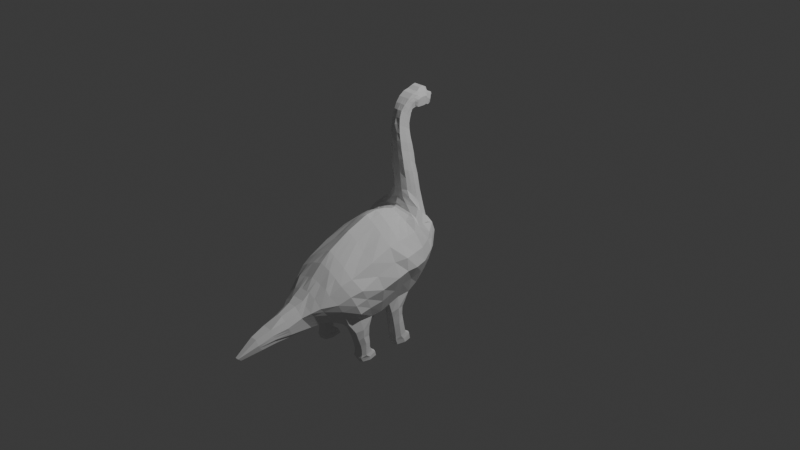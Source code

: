 # Source: VersaoDoisDinossauro.blend  (saved by Blender 4.0.36; exported with 4.5.12 LTS)
import bpy
from mathutils import Matrix  # noqa: F401  (used for matrix-valued properties, if any)

bpy.ops.wm.read_factory_settings(use_empty=True)
scene = bpy.context.scene
scene.name = 'Scene'

# ---- collections
col_collection = bpy.data.collections.new('Collection'); scene.collection.children.link(col_collection)

# ---- world
world_world = bpy.data.worlds.new('World'); scene.world = world_world
world_world.use_nodes = True; world_world.node_tree.nodes.clear()
_N = world_world.node_tree.nodes; _L = world_world.node_tree.links
n0 = _N.new('ShaderNodeOutputWorld'); n0.name = 'World Output'; n0.location = (300, 300)
n1 = _N.new('ShaderNodeBackground'); n1.name = 'Background'; n1.location = (10, 300)
n1.inputs[0].default_value = (0.05088, 0.05088, 0.05088, 1.0)
_L.new(n1.outputs[0], n0.inputs[0])
n0.is_active_output = True
world_world.color = (0.05088, 0.05088, 0.05088)
world_world.use_sun_shadow = False
world_world.sun_shadow_jitter_overblur = 0.0

# ---- cameras
cam_camera = bpy.data.cameras.new('Camera')
cam_camera.clip_end = 100.0
cam_camera.ortho_scale = 7.314

# ---- lights
light_light = bpy.data.lights.new('Light', 'POINT')
light_light.transmission_factor = 0.0
light_light.use_soft_falloff = False
light_light.energy = 1000.0
light_light.shadow_soft_size = 0.1
light_light.shadow_maximum_resolution = 0.006
light_light.use_absolute_resolution = True

# ---- meshes
me_plane = bpy.data.meshes.new('Plane')
me_plane.from_pydata([(0.03377, -0.9185, 0.0), (0.7114, -0.6889, 0.0), (-0.1927, -0.441, 0.0), (0.702, -0.4569, 0.0), (-0.09872, -0.6787, 0.0), (0.7059, -0.5673, 0.0), (0.2377, -1.143, 0.0), (0.7046, -0.974, 0.0), (0.6837, -0.8442, 0.0), (0.1267, -1.031, 0.0), (0.3414, -1.245, 0.0), (0.6821, -1.112, 0.0), (0.4022, -1.326, 0.0), (0.655, -1.192, 0.0), (0.4416, -1.403, 0.0), (0.6763, -1.294, 0.0), (0.4963, -1.553, 0.0), (0.7149, -1.501, 0.0), (0.571, -1.707, 0.0), (0.7248, -1.665, 0.0), (0.6203, -1.868, 0.0), (0.7467, -1.826, 0.0), (0.7511, -2.072, 0.0), (0.7805, -2.038, 0.0), (-0.1884, -0.1999, 0.0), (0.6453, -0.1949, 0.0), (0.6862, -0.3392, 0.0), (-0.2062, -0.3201, 0.0), (-0.1543, -0.105, 0.0), (0.576, -0.04653, 0.0), (-0.1578, -0.0609, 0.0), (0.4257, 0.1421, 0.0), (-0.1762, -0.04077, 0.0), (0.2701, 0.2166, 0.0), (-0.2009, -0.04104, 0.0), (0.1204, 0.2639, 0.0), (-0.2724, -0.02053, 0.0), (-0.01089, 0.2598, 0.0), (-0.3462, -0.02053, 0.0), (-0.134, 0.2541, 0.0), (-0.4743, -0.03037, 0.0), (-0.3, 0.238, 0.0), (-0.5793, -0.03478, 0.0), (-0.4756, 0.2029, 0.0), (-0.6793, -0.04627, 0.0), (-0.5985, 0.1722, 0.0), (-0.7843, -0.05721, 0.0), (-0.7036, 0.1489, 0.0), (-0.8773, -0.06542, 0.0), (-0.8103, 0.1182, 0.0), (-0.9594, -0.06062, 0.0), (-0.8923, 0.1045, 0.0), (-1.043, -0.06062, 0.0), (-0.9648, 0.09839, 0.0), (-1.108, -0.04186, 0.0), (-1.03, 0.1005, 0.0), (-1.18, -0.02134, 0.0), (-1.078, 0.1069, 0.0), (-1.235, 0.01628, 0.0), (-1.126, 0.1083, 0.0), (-1.284, 0.06643, 0.0), (-1.159, 0.1254, 0.0), (-1.321, 0.1211, 0.0), (-1.169, 0.1658, 0.0), (-1.334, 0.1759, 0.0), (-1.156, 0.1909, 0.0), (-1.362, 0.2215, 0.0), (-1.156, 0.2285, 0.0), (-1.371, 0.2607, 0.0), (-1.156, 0.2661, 0.0), (-1.352, 0.2986, 0.0), (-1.161, 0.3057, 0.0), (-1.285, 0.3224, 0.0), (-1.161, 0.3294, 0.0), (-1.282, 0.3703, 0.0), (-1.163, 0.3519, 0.0), (0.7659, -2.055, 0.0), (-1.213, 0.3574, 0.0), (-1.25, 0.4205, 0.0), (-1.222, 0.4088, 0.0), (-1.166, 0.3972, 0.0), (-1.193, 0.405, 0.0), (0.09883, -0.9185, 0.1231), (0.7114, -0.6889, 0.1231), (-0.1212, -0.441, 0.1231), (0.6708, -0.4569, 0.1231), (-0.01912, -0.6787, 0.1231), (0.7059, -0.5673, 0.1231), (0.2787, -1.143, 0.1169), (0.7046, -0.974, 0.1178), (0.6837, -0.8442, 0.1231), (0.1677, -1.031, 0.1231), (0.3414, -1.245, 0.06838), (0.6821, -1.112, 0.06838), (0.4022, -1.326, 0.07115), (0.655, -1.192, 0.07115), (0.4416, -1.403, 0.04688), (0.6763, -1.294, 0.04688), (0.4963, -1.553, 0.02702), (0.7149, -1.501, 0.02702), (0.571, -1.707, 0.03346), (0.7248, -1.665, 0.03346), (0.6203, -1.868, 0.008951), (0.7467, -1.826, 0.02357), (0.7511, -2.072, 0.00433), (0.7807, -2.038, 0.00433), (-0.1354, -0.1999, 0.1231), (0.6249, -0.1949, 0.1231), (0.6588, -0.3392, 0.115), (-0.154, -0.3201, 0.1231), (-0.1134, -0.105, 0.1231), (0.576, -0.04653, 0.1231), (-0.1154, -0.03898, 0.1806), (0.4257, 0.09088, 0.1806), (-0.1325, -0.01731, 0.1806), (0.2701, 0.1759, 0.1806), (-0.1827, 0.04364, 0.2233), (0.1135, 0.2232, 0.1927), (-0.2724, 0.01795, 0.1315), (-0.04601, 0.2191, 0.1525), (-0.3462, 0.01795, 0.09854), (-0.134, 0.2126, 0.1286), (-0.4743, 0.00756, 0.08912), (-0.3, 0.1991, 0.0915), (-0.5793, -0.01532, 0.0891), (-0.4756, 0.1788, 0.07572), (-0.6793, -0.02681, 0.08466), (-0.5985, 0.1452, 0.07622), (-0.7843, -0.03775, 0.07437), (-0.7036, 0.1302, 0.07437), (-0.8773, -0.04596, 0.06958), (-0.8103, 0.1094, 0.06958), (-0.9594, -0.05143, 0.06225), (-0.8923, 0.09338, 0.06225), (-1.043, -0.04538, 0.05415), (-0.9648, 0.08606, 0.05555), (-1.108, -0.03874, 0.05033), (-1.03, 0.08244, 0.05555), (-1.18, -0.01496, 0.05033), (-1.073, 0.09201, 0.05555), (-1.23, 0.01628, 0.05863), (-1.126, 0.1057, 0.05555), (-1.284, 0.06643, 0.06523), (-1.164, 0.1238, 0.05555), (-1.321, 0.1211, 0.06523), (-1.177, 0.1658, 0.05555), (-1.334, 0.1759, 0.06523), (-1.171, 0.1909, 0.06849), (-1.362, 0.2215, 0.05266), (-1.171, 0.2285, 0.06849), (-1.371, 0.2607, 0.05266), (-1.171, 0.2661, 0.06849), (-1.352, 0.2986, 0.05566), (-1.171, 0.3057, 0.05555), (-1.285, 0.3224, 0.06523), (-1.163, 0.3294, 0.05555), (-1.282, 0.3703, 0.06067), (-1.163, 0.3519, 0.05099), (0.7659, -2.055, 0.00433), (-0.09118, 0.1085, 0.222), (-0.1385, 0.1146, 0.1858), (-0.2369, 0.1005, 0.1528), (-0.3871, 0.09715, 0.1286), (-0.5275, 0.08452, 0.1061), (-0.6389, 0.06893, 0.09052), (-0.7439, 0.05183, 0.08024), (-0.8438, 0.0361, 0.07544), (-0.9259, 0.02653, 0.06812), (-1.004, 0.02242, 0.06141), (-1.069, 0.02721, 0.06003), (-1.129, 0.04146, 0.06003), (-1.176, 0.06939, 0.06336), (-1.213, 0.1042, 0.06523), (-1.241, 0.1435, 0.07169), (-1.252, 0.1834, 0.08255), (-1.266, 0.225, 0.08255), (-1.271, 0.2634, 0.08255), (-1.261, 0.3022, 0.07169), (-1.224, 0.3259, 0.06523), (-1.213, 0.3574, 0.06523), (-1.25, 0.3996, 0.03836), (-1.22, 0.3684, 0.03836), (-1.166, 0.3763, 0.03836), (-1.197, 0.3841, 0.03836), (0.2256, -0.9185, 0.3204), (0.7114, -0.6889, 0.3416), (0.03556, -0.441, 0.3416), (0.6708, -0.4569, 0.3416), (0.1259, -0.6787, 0.3416), (0.7059, -0.5673, 0.3416), (0.3521, -1.143, 0.251), (0.7046, -0.974, 0.3189), (0.6837, -0.8442, 0.3416), (0.2667, -1.031, 0.2889), (0.4538, -1.245, 0.2352), (0.655, -1.112, 0.2294), (0.4933, -1.326, 0.188), (0.655, -1.192, 0.188), (0.5327, -1.403, 0.1419), (0.6763, -1.294, 0.1419), (0.5874, -1.553, 0.1244), (0.6982, -1.501, 0.1099), (0.6243, -1.707, 0.08477), (0.7133, -1.665, 0.08477), (0.6736, -1.868, 0.0663), (0.7352, -1.826, 0.0663), (0.7511, -2.072, 0.01829), (0.7807, -2.038, 0.01829), (0.005956, -0.1999, 0.3416), (0.6249, -0.1949, 0.3416), (0.6325, -0.3392, 0.3416), (0.01949, -0.3201, 0.3416), (-0.01316, -0.1059, 0.3416), (0.5582, -0.08582, 0.3416), (-0.04852, -0.04474, 0.3416), (0.4321, 0.03533, 0.3416), (-0.07424, -0.003969, 0.3416), (0.2765, 0.1043, 0.3416), (-0.07554, 0.05698, 0.3587), (0.1268, 0.1493, 0.3481), (0.4387, -0.8166, 0.4208), (0.3212, -0.4444, 0.483), (0.3954, -0.6296, 0.4536), (0.52, -1.059, 0.3354), (0.4752, -0.9375, 0.4049), (0.5438, -1.178, 0.2478), (0.5741, -1.259, 0.188), (0.6045, -1.348, 0.1419), (0.6428, -1.527, 0.1244), (0.6688, -1.686, 0.09587), (0.7044, -1.847, 0.0663), (0.7659, -2.055, 0.01829), (0.281, -0.2156, 0.4913), (0.2887, -0.3297, 0.483), (0.2591, -0.09539, 0.4765), (0.1705, -0.001826, 0.4657), (0.07197, 0.04348, 0.4258), (-0.05445, 0.1133, 0.3576), (0.1268, 0.189, 0.2611), (-0.09558, 0.1194, 0.2789), (0.9997, -0.7141, 0.2266), (0.9926, -0.7797, 0.2115), (0.6763, -1.294, 0.09702), (0.2701, 0.1593, 0.2611), (0.4794, -1.403, 0.09702), (0.7114, -0.6889, 0.2036), (-0.105, -0.03898, 0.2611), (0.655, -1.192, 0.1075), (0.7807, -2.038, 0.01258), (-0.06284, -0.441, 0.2036), (0.4321, 0.05399, 0.2611), (0.44, -1.326, 0.1075), (0.7467, -1.826, 0.03753), (0.7511, -2.072, 0.01085), (0.7659, -2.055, 0.01258), (0.6203, -1.868, 0.03753), (0.7059, -0.5673, 0.2036), (0.6708, -0.4569, 0.2036), (-0.08062, -0.105, 0.2036), (0.6821, -1.112, 0.1489), (0.7142, -0.9971, 0.1983), (0.6249, -0.1949, 0.2036), (0.576, -0.06038, 0.2036), (0.2984, -1.143, 0.1974), (0.3792, -1.245, 0.1489), (0.7248, -1.665, 0.05704), (0.7149, -1.501, 0.07472), (0.05568, -0.6787, 0.2036), (0.5341, -1.553, 0.07472), (0.571, -1.707, 0.05704), (-0.07926, -0.1999, 0.2036), (-0.0957, -0.3201, 0.2036), (0.1441, -0.9185, 0.2036), (0.213, -1.031, 0.2036), (-0.1436, 0.05632, 0.279), (-0.1028, -0.01731, 0.2611), (0.2701, 0.1889, 0.09029), (0.4257, 0.119, 0.09029), (0.655, -1.192, 0.03558), (0.6763, -1.294, 0.02344), (-0.8923, 0.09893, 0.03113), (-0.8103, 0.1138, 0.03479), (-0.1366, -0.04994, 0.09029), (-0.1544, -0.02904, 0.09029), (-1.163, 0.2661, 0.03425), (-1.163, 0.2285, 0.03425), (-0.8773, -0.0616, 0.03479), (-0.9594, -0.06062, 0.03113), (0.4963, -1.553, 0.01351), (0.4416, -1.403, 0.02344), (-1.362, 0.2215, 0.03058), (-1.371, 0.2607, 0.03058), (0.1157, 0.2362, 0.09636), (0.7149, -1.501, 0.01351), (-0.9648, 0.09223, 0.02777), (-0.2067, -0.01147, 0.1117), (-1.166, 0.3057, 0.02777), (-1.043, -0.0502, 0.02707), (0.571, -1.707, 0.01673), (0.0663, -0.9185, 0.06155), (-0.05892, -0.6787, 0.06155), (-1.352, 0.2986, 0.02783), (-0.02845, 0.2385, 0.07624), (0.7248, -1.665, 0.01673), (-1.03, 0.09149, 0.02777), (-0.2724, -0.01406, 0.06574), (0.702, -0.4569, 0.06155), (0.7059, -0.5673, 0.06155), (-1.162, 0.3294, 0.02777), (-1.108, -0.0403, 0.02517), (0.6203, -1.868, 0.004475), (-1.285, 0.3224, 0.03262), (-1.25, 0.414, 0.01918), (-1.222, 0.4023, 0.01918), (-0.134, 0.222, 0.06428), (0.7467, -1.826, 0.01178), (-0.1569, -0.441, 0.06155), (-1.076, 0.09944, 0.02777), (-1.213, 0.3574, 0.03262), (-0.3462, -0.01406, 0.04927), (0.7807, -2.038, 0.002165), (0.7659, -2.055, 0.002165), (0.7114, -0.6889, 0.06155), (-1.163, 0.3519, 0.02549), (-1.18, -0.01815, 0.02517), (-1.282, 0.3703, 0.03034), (0.7511, -2.072, 0.002165), (-1.193, 0.3986, 0.01918), (-1.166, 0.3908, 0.01918), (-0.3, 0.2186, 0.04575), (-1.126, 0.107, 0.02777), (-0.4743, -0.02418, 0.04456), (0.6837, -0.8442, 0.06155), (-1.233, 0.01628, 0.02931), (0.6453, -0.1949, 0.06155), (0.6862, -0.3392, 0.06155), (0.2582, -1.143, 0.05845), (0.1472, -1.031, 0.06155), (-0.4756, 0.1908, 0.03786), (-0.1866, -0.3201, 0.06155), (0.7046, -0.974, 0.05931), (-1.162, 0.1246, 0.02777), (-0.5793, -0.03478, 0.04455), (-1.284, 0.06643, 0.03262), (-0.1619, -0.1999, 0.06155), (-0.5985, 0.1587, 0.03811), (-1.173, 0.1658, 0.02777), (-0.6793, -0.04627, 0.04233), (0.3414, -1.245, 0.03419), (-1.321, 0.1211, 0.03262), (0.576, -0.04653, 0.06155), (0.6821, -1.112, 0.03419), (-0.7036, 0.1396, 0.03719), (-0.1338, -0.105, 0.06155), (-1.163, 0.1909, 0.03425), (-0.7843, -0.05339, 0.03719), (0.4022, -1.326, 0.03558), (-1.334, 0.1759, 0.03262), (0.7733, -2.046, 0.0), (-1.18, 0.4011, 0.0), (0.7733, -2.046, 0.00433), (0.0009895, 0.1668, 0.2074), (-0.08905, 0.158, 0.1692), (-0.1823, 0.1498, 0.1407), (-0.3436, 0.1481, 0.11), (-0.5015, 0.1317, 0.0909), (-0.6187, 0.1071, 0.08337), (-0.7238, 0.09102, 0.0773), (-0.827, 0.07273, 0.07251), (-0.9091, 0.05995, 0.06519), (-0.9843, 0.05424, 0.05848), (-1.05, 0.05482, 0.05779), (-1.101, 0.06674, 0.05779), (-1.151, 0.08755, 0.05945), (-1.188, 0.114, 0.06039), (-1.209, 0.1546, 0.06362), (-1.212, 0.1871, 0.07552), (-1.218, 0.2267, 0.07552), (-1.221, 0.2648, 0.07552), (-1.216, 0.3039, 0.06362), (-1.193, 0.3277, 0.06039), (-1.188, 0.3546, 0.05811), (-1.181, 0.3802, 0.03836), (0.5592, -0.7656, 0.412), (0.6039, -1.016, 0.3268), (0.5795, -0.8908, 0.412), (0.5994, -1.145, 0.2386), (0.6146, -1.226, 0.188), (0.6404, -1.321, 0.1419), (0.6705, -1.514, 0.1244), (0.691, -1.675, 0.08477), (0.7198, -1.837, 0.0663), (0.7733, -2.046, 0.01829), (0.4929, -0.4461, 0.412), (0.544, -0.6051, 0.412), (0.4408, -0.2235, 0.412), (0.4606, -0.3345, 0.412), (0.4086, -0.0906, 0.412), (0.3013, 0.01675, 0.412), (0.1742, 0.07387, 0.412), (0.05005, 0.1578, 0.3496), (0.7733, -2.046, 0.01258), (0.02948, 0.1701, 0.27), (-1.18, 0.3947, 0.01918), (0.7733, -2.046, 0.002165), (0.7747, -0.8076, 0.1786), (0.7706, -0.7248, 0.1855), (0.7747, -0.9009, 0.1794), (0.7387, -0.3392, 0.1755), (0.759, -0.2687, 0.2222), (0.7728, -0.416, 0.2222), (1.114, -0.69, 0.2266), (1.124, -0.7797, 0.2184), (0.802, -0.7248, 0.2772), (0.7702, -0.4345, 0.2772), (0.7919, -0.416, 0.3333), (0.8061, -0.9009, 0.271), (0.8196, -0.9009, 0.3416), (0.7543, -0.2644, 0.2772), (0.8196, -0.8076, 0.3534), (0.8155, -0.7248, 0.3416), (0.7608, -0.3392, 0.3534), (0.7782, -0.2687, 0.3333), (1.007, -0.8318, 0.2212), (0.9414, -0.33, 0.219), (0.9536, -0.255, 0.2266), (0.9536, -0.3831, 0.2266), (1.195, -0.616, 0.2363), (1.197, -0.7328, 0.2184), (0.9885, -0.707, 0.2827), (0.9414, -0.3964, 0.2827), (0.9536, -0.3831, 0.3333), (0.9968, -0.843, 0.2766), (1.007, -0.8318, 0.3332), (0.9414, -0.2485, 0.2827), (0.9926, -0.7797, 0.3534), (0.9997, -0.7141, 0.3332), (0.9414, -0.33, 0.3534), (0.9536, -0.255, 0.3333), (1.117, -0.8215, 0.2266), (1.101, -0.3057, 0.2184), (1.092, -0.2264, 0.2266), (1.092, -0.3608, 0.2266), (1.12, -0.6791, 0.2827), (1.101, -0.3708, 0.2827), (1.092, -0.3608, 0.3333), (1.124, -0.843, 0.2766), (1.117, -0.8215, 0.3332), (1.101, -0.2155, 0.2827), (1.124, -0.7797, 0.3534), (1.114, -0.69, 0.3332), (1.101, -0.3057, 0.3534), (1.092, -0.2264, 0.3333), (1.195, -0.8105, 0.2363), (1.197, -0.2502, 0.2184), (1.198, -0.1439, 0.2363), (1.198, -0.3424, 0.2363), (1.197, -0.2502, 0.2989), (1.197, -0.7328, 0.2927), (1.197, -0.6042, 0.2827), (1.197, -0.3602, 0.2827), (1.198, -0.3387, 0.3329), (1.197, -0.8291, 0.3076), (1.195, -0.8105, 0.3328), (1.197, -0.1309, 0.2827), (1.197, -0.7328, 0.3534), (1.195, -0.6343, 0.3328), (1.197, -0.2502, 0.3534), (1.198, -0.1622, 0.3329), (0.8951, -0.8076, 0.1988), (0.9153, -0.7229, 0.2244), (0.902, -0.7172, 0.2827), (0.9082, -0.8735, 0.2766), (0.9302, -0.8581, 0.3332), (0.9207, -0.8581, 0.219), (0.9249, -0.7229, 0.3332), (0.9061, -0.8076, 0.3534), (1.062, -0.8215, 0.2239), (1.057, -0.7141, 0.3332), (1.059, -0.7797, 0.3534), (1.061, -0.843, 0.2766), (1.062, -0.8215, 0.3332), (1.054, -0.707, 0.2827), (1.057, -0.7141, 0.2266), (1.059, -0.7797, 0.2183), (1.147, -0.645, 0.3332), (1.149, -0.8318, 0.2266), (1.149, -0.8318, 0.3332), (1.161, -0.843, 0.2766), (1.161, -0.7328, 0.2103), (1.147, -0.645, 0.2266), (1.156, -0.6208, 0.2827), (1.161, -0.7328, 0.3534), (1.136, -0.3597, 0.3333), (1.152, -0.3695, 0.2827), (1.144, -0.1396, 0.2827), (1.136, -0.1726, 0.2266), (1.152, -0.2687, 0.2165), (1.136, -0.3597, 0.2266), (1.136, -0.1726, 0.3333), (1.152, -0.2687, 0.3534), (1.021, -0.3836, 0.2827), (1.023, -0.372, 0.2266), (1.021, -0.3178, 0.2285), (1.023, -0.2407, 0.2266), (1.021, -0.232, 0.2827), (1.023, -0.2407, 0.3333), (1.021, -0.3178, 0.3534), (1.023, -0.372, 0.3333), (0.8558, -0.4155, 0.28), (0.8721, -0.3937, 0.3287), (0.8511, -0.3346, 0.3534), (0.8478, -0.2565, 0.28), (0.8658, -0.2677, 0.3287), (0.857, -0.2677, 0.229), (0.84, -0.3346, 0.2102), (0.8633, -0.3937, 0.229), (0.7584, -2.064, 0.0), (-1.236, 0.4147, 0.0), (-0.1373, 0.07584, 0.2227), (-0.2059, 0.06593, 0.1585), (-0.292, 0.05895, 0.1255), (-0.431, 0.05203, 0.1087), (-0.5536, 0.03424, 0.09753), (-0.6592, 0.02071, 0.08757), (-0.7643, 0.006717, 0.07728), (-0.8607, -0.005225, 0.07249), (-0.9428, -0.01273, 0.06516), (-1.023, -0.01172, 0.05775), (-1.089, -0.006003, 0.05514), (-1.155, 0.01305, 0.05514), (-1.203, 0.04264, 0.06098), (-1.249, 0.08516, 0.06523), (-1.281, 0.1322, 0.06844), (-1.294, 0.1796, 0.07383), (-1.314, 0.2232, 0.0675), (-1.321, 0.262, 0.0675), (-1.307, 0.3004, 0.06362), (-1.254, 0.3241, 0.06523), (-1.248, 0.3639, 0.06294), (0.7584, -2.064, 0.00433), (-1.235, 0.3841, 0.03836), (0.1774, -0.4427, 0.414), (0.2597, -0.6543, 0.3994), (0.1425, -0.2077, 0.4508), (0.1531, -0.3248, 0.4654), (0.122, -0.1007, 0.4435), (0.06018, -0.02343, 0.4381), (-0.001656, 0.01958, 0.4183), (-0.06507, 0.08494, 0.3581), (0.3314, -0.8679, 0.4152), (0.4354, -1.101, 0.324), (0.3702, -0.9845, 0.3775), (0.4985, -1.212, 0.2415), (0.5334, -1.292, 0.188), (0.5683, -1.376, 0.1419), (0.6149, -1.54, 0.1244), (0.6464, -1.696, 0.09028), (0.6888, -1.858, 0.0663), (0.7584, -2.064, 0.01829), (0.7584, -2.064, 0.01171), (-0.1197, 0.08765, 0.2789), (0.7584, -2.064, 0.002165), (-1.236, 0.4082, 0.01918)], [], [(244, 268, 200, 198), (271, 249, 186, 211), (273, 263, 190, 193), (561, 274, 218, 549), (402, 239, 237, 400), (191, 260, 416, 417), (90, 83, 406, 405), (275, 246, 214, 216), (242, 247, 197, 199), (250, 243, 217, 215), (251, 244, 198, 196), (248, 252, 205, 207), (255, 253, 206, 204), (245, 256, 189, 185), (246, 258, 212, 214), (247, 259, 195, 197), (401, 248, 207, 392), (361, 117, 119, 362), (362, 119, 121, 363), (363, 121, 123, 364), (364, 123, 125, 365), (365, 125, 127, 366), (366, 127, 129, 367), (367, 129, 131, 368), (368, 131, 133, 369), (369, 133, 135, 370), (370, 135, 137, 371), (371, 137, 139, 372), (372, 139, 141, 373), (373, 141, 143, 374), (374, 143, 145, 375), (375, 145, 147, 376), (376, 147, 149, 377), (377, 149, 151, 378), (378, 151, 153, 379), (379, 153, 155, 380), (380, 155, 157, 381), (538, 178, 179, 539), (537, 177, 178, 538), (536, 176, 177, 537), (535, 175, 176, 536), (534, 174, 175, 535), (533, 173, 174, 534), (532, 172, 173, 533), (531, 171, 172, 532), (530, 170, 171, 531), (529, 169, 170, 530), (528, 168, 169, 529), (527, 167, 168, 528), (526, 166, 167, 527), (525, 165, 166, 526), (524, 164, 165, 525), (523, 163, 164, 524), (522, 162, 163, 523), (521, 161, 162, 522), (520, 160, 161, 521), (519, 159, 160, 520), (249, 267, 188, 186), (262, 250, 215, 213), (264, 251, 196, 194), (252, 265, 203, 205), (560, 254, 231, 559), (269, 255, 204, 202), (256, 257, 187, 189), (258, 270, 208, 212), (259, 260, 191, 195), (261, 262, 213, 209), (263, 264, 194, 190), (265, 266, 201, 203), (267, 272, 184, 188), (268, 269, 202, 200), (270, 271, 211, 208), (272, 273, 193, 184), (274, 275, 216, 218), (539, 179, 181, 541), (381, 157, 182, 382), (277, 276, 115, 113), (279, 278, 95, 97), (281, 280, 133, 131), (283, 282, 112, 114), (285, 284, 151, 149), (287, 286, 130, 132), (289, 288, 98, 96), (291, 290, 148, 150), (276, 292, 117, 115), (293, 279, 97, 99), (280, 294, 135, 133), (295, 283, 114, 116), (284, 296, 153, 151), (297, 287, 132, 134), (288, 298, 100, 98), (300, 299, 82, 86), (301, 291, 150, 152), (292, 302, 119, 117), (303, 293, 99, 101), (294, 304, 137, 135), (305, 295, 116, 118), (307, 306, 85, 87), (296, 308, 155, 153), (309, 297, 134, 136), (298, 310, 102, 100), (311, 301, 152, 154), (563, 312, 180, 541), (302, 314, 121, 119), (315, 303, 101, 103), (316, 300, 86, 84), (304, 317, 139, 137), (318, 313, 181, 179), (319, 305, 118, 120), (404, 320, 105, 360), (322, 307, 87, 83), (308, 323, 157, 155), (324, 309, 136, 138), (312, 325, 156, 180), (310, 326, 104, 102), (325, 311, 154, 156), (403, 327, 183, 382), (314, 329, 123, 121), (320, 315, 103, 105), (317, 330, 141, 139), (323, 328, 182, 157), (331, 319, 120, 122), (332, 322, 83, 90), (333, 324, 138, 140), (327, 318, 179, 183), (335, 334, 107, 108), (337, 336, 88, 91), (329, 338, 125, 123), (339, 316, 84, 109), (340, 332, 90, 89), (330, 341, 143, 141), (342, 331, 122, 124), (306, 335, 108, 85), (299, 337, 91, 82), (343, 333, 140, 142), (344, 339, 109, 106), (338, 345, 127, 125), (341, 346, 145, 143), (347, 342, 124, 126), (336, 348, 92, 88), (349, 343, 142, 144), (334, 350, 111, 107), (351, 340, 89, 93), (345, 352, 129, 127), (353, 344, 106, 110), (346, 354, 147, 145), (355, 347, 126, 128), (348, 356, 94, 92), (357, 349, 144, 146), (350, 277, 113, 111), (278, 351, 93, 95), (562, 321, 158, 540), (352, 281, 131, 129), (282, 353, 110, 112), (354, 285, 149, 147), (286, 355, 128, 130), (356, 289, 96, 94), (290, 357, 146, 148), (394, 189, 187, 393), (383, 185, 189, 394), (552, 193, 190, 551), (550, 184, 193, 552), (551, 190, 194, 553), (553, 194, 196, 554), (554, 196, 198, 555), (555, 198, 200, 556), (556, 200, 202, 557), (557, 202, 204, 558), (558, 204, 206, 559), (396, 210, 209, 395), (393, 187, 210, 396), (395, 209, 213, 397), (397, 213, 215, 398), (398, 215, 217, 399), (399, 217, 219, 400), (548, 236, 237, 549), (547, 235, 236, 548), (546, 234, 235, 547), (544, 232, 234, 546), (542, 221, 233, 545), (545, 233, 232, 544), (391, 230, 231, 392), (390, 229, 230, 391), (389, 228, 229, 390), (388, 227, 228, 389), (387, 226, 227, 388), (386, 225, 226, 387), (384, 223, 225, 386), (383, 220, 224, 385), (385, 224, 223, 384), (550, 220, 222, 543), (543, 222, 221, 542), (243, 238, 219, 217), (261, 209, 422, 418), (85, 108, 408, 410), (266, 242, 199, 201), (99, 97, 242, 266), (209, 210, 421, 422), (260, 89, 407, 416), (115, 117, 238, 243), (116, 114, 275, 274), (82, 91, 273, 272), (106, 109, 271, 270), (98, 100, 269, 268), (86, 82, 272, 267), (101, 99, 266, 265), (88, 92, 264, 263), (107, 111, 262, 261), (93, 89, 260, 259), (110, 106, 270, 258), (87, 85, 257, 256), (100, 102, 255, 269), (540, 158, 254, 560), (103, 101, 265, 252), (92, 94, 251, 264), (111, 113, 250, 262), (84, 86, 267, 249), (360, 105, 248, 401), (95, 93, 259, 247), (112, 110, 258, 246), (83, 87, 256, 245), (102, 104, 253, 255), (105, 103, 252, 248), (94, 96, 244, 251), (113, 115, 243, 250), (97, 95, 247, 242), (114, 112, 246, 275), (245, 185, 420, 413), (108, 107, 409, 408), (361, 159, 239, 402), (519, 116, 274, 561), (91, 88, 263, 273), (109, 84, 249, 271), (96, 98, 268, 244), (66, 64, 357, 290), (12, 14, 289, 356), (48, 46, 355, 286), (65, 67, 285, 354), (30, 28, 353, 282), (47, 49, 281, 352), (517, 76, 321, 562), (13, 11, 351, 278), (29, 31, 277, 350), (64, 62, 349, 357), (10, 12, 356, 348), (46, 44, 347, 355), (63, 65, 354, 346), (28, 24, 344, 353), (45, 47, 352, 345), (11, 7, 340, 351), (25, 29, 350, 334), (62, 60, 343, 349), (6, 10, 348, 336), (44, 42, 342, 347), (61, 63, 346, 341), (43, 45, 345, 338), (24, 27, 339, 344), (60, 58, 333, 343), (0, 9, 337, 299), (3, 26, 335, 306), (42, 40, 331, 342), (59, 61, 341, 330), (7, 8, 332, 340), (27, 2, 316, 339), (41, 43, 338, 329), (9, 6, 336, 337), (26, 25, 334, 335), (81, 77, 318, 327), (58, 56, 324, 333), (8, 1, 322, 332), (40, 38, 319, 331), (75, 80, 328, 323), (57, 59, 330, 317), (23, 21, 315, 320), (39, 41, 329, 314), (359, 81, 327, 403), (74, 72, 311, 325), (20, 22, 326, 310), (78, 74, 325, 312), (56, 54, 309, 324), (73, 75, 323, 308), (1, 5, 307, 322), (358, 23, 320, 404), (38, 36, 305, 319), (77, 79, 313, 318), (55, 57, 317, 304), (2, 4, 300, 316), (21, 19, 303, 315), (37, 39, 314, 302), (518, 78, 312, 563), (72, 70, 301, 311), (18, 20, 310, 298), (54, 52, 297, 309), (71, 73, 308, 296), (5, 3, 306, 307), (36, 34, 295, 305), (53, 55, 304, 294), (19, 17, 293, 303), (35, 37, 302, 292), (70, 68, 291, 301), (4, 0, 299, 300), (16, 18, 298, 288), (52, 50, 287, 297), (69, 71, 296, 284), (34, 32, 283, 295), (51, 53, 294, 280), (17, 15, 279, 293), (33, 35, 292, 276), (68, 66, 290, 291), (14, 16, 288, 289), (50, 48, 286, 287), (67, 69, 284, 285), (32, 30, 282, 283), (49, 51, 280, 281), (15, 13, 278, 279), (31, 33, 276, 277), (76, 358, 404, 321), (80, 359, 403, 328), (117, 361, 402, 238), (158, 360, 401, 254), (192, 385, 384, 191), (185, 383, 385, 192), (191, 384, 386, 195), (195, 386, 387, 197), (197, 387, 388, 199), (199, 388, 389, 201), (201, 389, 390, 203), (203, 390, 391, 205), (205, 391, 392, 207), (236, 399, 400, 237), (235, 398, 399, 236), (234, 397, 398, 235), (232, 395, 397, 234), (221, 393, 396, 233), (233, 396, 395, 232), (220, 383, 394, 222), (222, 394, 393, 221), (328, 403, 382, 182), (321, 404, 360, 158), (179, 381, 382, 183), (178, 380, 381, 179), (177, 379, 380, 178), (176, 378, 379, 177), (175, 377, 378, 176), (174, 376, 377, 175), (173, 375, 376, 174), (172, 374, 375, 173), (171, 373, 374, 172), (170, 372, 373, 171), (169, 371, 372, 170), (168, 370, 371, 169), (167, 369, 370, 168), (166, 368, 369, 167), (165, 367, 368, 166), (164, 366, 367, 165), (163, 365, 366, 164), (162, 364, 365, 163), (161, 363, 364, 162), (160, 362, 363, 161), (159, 361, 362, 160), (254, 401, 392, 231), (238, 402, 400, 219), (474, 469, 241, 423), (473, 472, 432, 433), (469, 470, 240, 241), (510, 509, 430, 431), (470, 471, 429, 240), (511, 510, 431, 437), (513, 511, 437, 438), (512, 513, 438, 434), (187, 257, 414, 415), (210, 187, 415, 421), (107, 261, 418, 409), (185, 192, 419, 420), (89, 90, 405, 407), (83, 245, 413, 406), (257, 85, 410, 414), (192, 191, 417, 419), (505, 506, 452, 448), (479, 481, 447, 449), (480, 477, 439, 446), (502, 503, 440, 442), (478, 479, 449, 450), (501, 502, 442, 444), (503, 504, 441, 440), (504, 505, 448, 441), (471, 475, 436, 429), (514, 512, 434, 425), (515, 514, 425, 424), (509, 516, 426, 430), (475, 476, 435, 436), (516, 515, 424, 426), (472, 474, 423, 432), (476, 473, 433, 435), (494, 498, 456, 460), (497, 496, 455, 454), (496, 495, 464, 455), (491, 485, 466, 459), (486, 489, 428, 453), (487, 488, 462, 463), (489, 490, 427, 428), (493, 494, 460, 461), (506, 507, 451, 452), (507, 508, 445, 451), (483, 482, 443, 411), (508, 501, 444, 445), (484, 483, 411, 412), (481, 480, 446, 447), (477, 484, 412, 439), (482, 478, 450, 443), (457, 464, 468, 467), (458, 459, 466, 465), (462, 458, 465, 463), (460, 457, 467, 461), (456, 454, 457, 460), (453, 428, 458, 462), (428, 427, 459, 458), (454, 455, 464, 457), (485, 492, 465, 466), (498, 497, 454, 456), (488, 486, 453, 462), (492, 487, 463, 465), (495, 499, 468, 464), (499, 500, 467, 468), (500, 493, 461, 467), (490, 491, 459, 427), (419, 417, 473, 476), (416, 407, 474, 472), (420, 419, 476, 475), (413, 420, 475, 471), (406, 413, 471, 470), (405, 406, 470, 469), (417, 416, 472, 473), (407, 405, 469, 474), (429, 436, 478, 482), (423, 241, 484, 477), (433, 432, 480, 481), (241, 240, 483, 484), (240, 429, 482, 483), (436, 435, 479, 478), (432, 423, 477, 480), (435, 433, 481, 479), (411, 443, 491, 490), (449, 447, 487, 492), (446, 439, 486, 488), (450, 449, 492, 485), (412, 411, 490, 489), (447, 446, 488, 487), (439, 412, 489, 486), (443, 450, 485, 491), (451, 445, 493, 500), (452, 451, 500, 499), (448, 452, 499, 495), (442, 440, 497, 498), (445, 444, 494, 493), (441, 448, 495, 496), (440, 441, 496, 497), (444, 442, 498, 494), (431, 430, 501, 508), (437, 431, 508, 507), (438, 437, 507, 506), (425, 434, 505, 504), (424, 425, 504, 503), (430, 426, 502, 501), (426, 424, 503, 502), (434, 438, 506, 505), (410, 408, 515, 516), (414, 410, 516, 509), (408, 409, 514, 515), (409, 418, 512, 514), (418, 422, 513, 512), (422, 421, 511, 513), (421, 415, 510, 511), (415, 414, 509, 510), (79, 518, 563, 313), (22, 517, 562, 326), (159, 519, 561, 239), (104, 540, 560, 253), (188, 543, 542, 186), (184, 550, 543, 188), (211, 545, 544, 208), (186, 542, 545, 211), (208, 544, 546, 212), (212, 546, 547, 214), (214, 547, 548, 216), (216, 548, 549, 218), (230, 558, 559, 231), (229, 557, 558, 230), (228, 556, 557, 229), (227, 555, 556, 228), (226, 554, 555, 227), (225, 553, 554, 226), (223, 551, 553, 225), (220, 550, 552, 224), (224, 552, 551, 223), (326, 562, 540, 104), (313, 563, 541, 181), (156, 539, 541, 180), (253, 560, 559, 206), (116, 519, 520, 118), (118, 520, 521, 120), (120, 521, 522, 122), (122, 522, 523, 124), (124, 523, 524, 126), (126, 524, 525, 128), (128, 525, 526, 130), (130, 526, 527, 132), (132, 527, 528, 134), (134, 528, 529, 136), (136, 529, 530, 138), (138, 530, 531, 140), (140, 531, 532, 142), (142, 532, 533, 144), (144, 533, 534, 146), (146, 534, 535, 148), (148, 535, 536, 150), (150, 536, 537, 152), (152, 537, 538, 154), (154, 538, 539, 156), (239, 561, 549, 237)])
_uv = me_plane.uv_layers.new(name='UVMap')
_uv.uv.foreach_set('vector', [0.0, 0.0, 0.0, 0.0, 0.0, 0.0, 0.0, 0.0, 0.0, 1.0, 0.0, 1.0, 0.0, 1.0, 0.0, 1.0, -2.401e-05, 0.0, 0.0, 0.0, 0.0, 0.0, -2.401e-05, 0.0, 0.2483, 1.0, 0.0, 1.0, 0.0, 1.0, 0.2484, 1.0, 0.75, 1.0, 0.5, 1.0, 0.5, 1.0, 0.75, 1.0, 1.0, 0.0, 1.0, 0.0, 1.0, 0.0, 1.0, 0.0, 1.0, 0.0, 1.0, 0.0, 1.0, 0.0, 1.0, 0.0, 0.0, 1.0, 0.0, 1.0, 0.0, 1.0, 0.0, 1.0, 1.0, 0.0, 1.0, 0.0, 1.0, 0.0, 1.0, 0.0, 1.0, 1.0, 1.0, 1.0, 1.0, 1.0, 1.0, 1.0, 0.0, 0.0, 0.0, 0.0, 0.0, 0.0, 0.0, 0.0, 1.0, 0.0, 1.0, 0.0, 1.0, 0.0, 1.0, 0.0, 0.0, 0.0, 0.0, 0.0, 0.0, 0.0, 0.0, 0.0, 1.0, 0.0, 1.0, 0.5022, 1.0, 0.5022, 1.0, 0.0, 0.0, 1.0, 0.0, 1.0, 0.0, 1.0, 0.0, 1.0, 1.0, 0.0, 1.0, 0.0, 1.0, 0.0, 1.0, 0.0, 0.75, 0.0, 1.0, 0.0, 1.0, 0.0, 0.75, 0.0, 0.75, 1.0, 1.0, 1.0, 1.0, 1.0, 0.75, 1.0, 0.75, 1.0, 1.0, 1.0, 1.0, 1.0, 0.75, 1.0, 0.75, 1.0, 1.0, 1.0, 1.0, 1.0, 0.75, 1.0, 0.75, 1.0, 1.0, 1.0, 1.0, 1.0, 0.75, 1.0, 0.75, 1.0, 1.0, 1.0, 1.0, 1.0, 0.75, 1.0, 0.75, 1.0, 1.0, 1.0, 1.0, 1.0, 0.75, 1.0, 0.75, 1.0, 1.0, 1.0, 1.0, 1.0, 0.75, 1.0, 0.75, 1.0, 1.0, 1.0, 1.0, 1.0, 0.75, 1.0, 0.75, 1.0, 1.0, 1.0, 1.0, 1.0, 0.75, 1.0, 0.75, 1.0, 1.0, 1.0, 1.0, 1.0, 0.75, 1.0, 0.75, 1.0, 1.0, 1.0, 1.0, 1.0, 0.75, 1.0, 0.75, 1.0, 1.0, 1.0, 1.0, 1.0, 0.75, 1.0, 0.75, 1.0, 1.0, 1.0, 1.0, 1.0, 0.75, 1.0, 0.75, 1.0, 1.0, 1.0, 1.0, 1.0, 0.75, 1.0, 0.75, 1.0, 1.0, 1.0, 1.0, 1.0, 0.75, 1.0, 0.75, 1.0, 1.0, 1.0, 1.0, 1.0, 0.75, 1.0, 0.75, 1.0, 1.0, 1.0, 1.0, 1.0, 0.75, 1.0, 0.75, 1.0, 1.0, 1.0, 1.0, 1.0, 0.75, 1.0, 0.75, 1.0, 1.0, 1.0, 1.0, 1.0, 0.75, 1.0, 0.75, 1.0, 1.0, 1.0, 1.0, 1.0, 0.75, 1.0, 0.2485, 1.0, 0.5, 1.0, 0.5, 1.0, 0.248, 1.0, 0.2482, 1.0, 0.5, 1.0, 0.5, 1.0, 0.2485, 1.0, 0.2482, 1.0, 0.5, 1.0, 0.5, 1.0, 0.2482, 1.0, 0.2482, 1.0, 0.5, 1.0, 0.5, 1.0, 0.2482, 1.0, 0.2483, 1.0, 0.5, 1.0, 0.5, 1.0, 0.2482, 1.0, 0.2482, 1.0, 0.5, 1.0, 0.5, 1.0, 0.2483, 1.0, 0.2482, 1.0, 0.5, 1.0, 0.5, 1.0, 0.2482, 1.0, 0.2482, 1.0, 0.5, 1.0, 0.5, 1.0, 0.2482, 1.0, 0.2482, 1.0, 0.5, 1.0, 0.5, 1.0, 0.2482, 1.0, 0.2482, 1.0, 0.5, 1.0, 0.5, 1.0, 0.2482, 1.0, 0.2482, 1.0, 0.5, 1.0, 0.5, 1.0, 0.2482, 1.0, 0.2482, 1.0, 0.5, 1.0, 0.5, 1.0, 0.2482, 1.0, 0.2482, 1.0, 0.5, 1.0, 0.5, 1.0, 0.2482, 1.0, 0.2482, 1.0, 0.5, 1.0, 0.5, 1.0, 0.2482, 1.0, 0.2482, 1.0, 0.5, 1.0, 0.5, 1.0, 0.2482, 1.0, 0.2482, 1.0, 0.5, 1.0, 0.5, 1.0, 0.2482, 1.0, 0.2482, 1.0, 0.5, 1.0, 0.5, 1.0, 0.2482, 1.0, 0.2482, 1.0, 0.5, 1.0, 0.5, 1.0, 0.2482, 1.0, 0.2482, 1.0, 0.5, 1.0, 0.5, 1.0, 0.2482, 1.0, 0.2482, 1.0, 0.5, 1.0, 0.5, 1.0, 0.2482, 1.0, 0.0, 1.0, 0.0, 0.5022, 0.0, 0.5022, 0.0, 1.0, 1.0, 1.0, 1.0, 1.0, 1.0, 1.0, 1.0, 1.0, 0.0, 0.0, 0.0, 0.0, 0.0, 0.0, 0.0, 0.0, 1.0, 0.0, 1.0, 0.0, 1.0, 0.0, 1.0, 0.0, 0.2482, 0.0, 0.5, 0.0, 0.5, 0.0, 0.2482, 0.0, 0.0, 0.0, 0.0, 0.0, 0.0, 0.0, 0.0, 0.0, 1.0, 0.5022, 1.0, 1.0, 1.0, 1.0, 1.0, 0.5022, 0.0, 1.0, 0.0, 1.0, 0.0, 1.0, 0.0, 1.0, 1.0, 0.0, 1.0, 0.0, 1.0, 0.0, 1.0, 0.0, 1.0, 1.0, 1.0, 1.0, 1.0, 1.0, 1.0, 1.0, 0.0, 0.0, 0.0, 0.0, 0.0, 0.0, 0.0, 0.0, 1.0, 0.0, 1.0, 0.0, 1.0, 0.0, 1.0, 0.0, 0.0, 0.5022, 0.0, 0.0, 0.0, 0.0, 0.0, 0.5022, 0.0, 0.0, 0.0, 0.0, 0.0, 0.0, 0.0, 0.0, 0.0, 1.0, 0.0, 1.0, 0.0, 1.0, 0.0, 1.0, 0.0, 0.0, -2.401e-05, 0.0, -2.401e-05, 0.0, 0.0, 0.0, 0.0, 1.0, 0.0, 1.0, 0.0, 1.0, 0.0, 1.0, 0.248, 1.0, 0.5, 1.0, 0.5, 1.0, 0.2483, 1.0, 0.75, 1.0, 1.0, 1.0, 1.0, 1.0, 0.75, 1.0, 1.0, 1.0, 1.0, 1.0, 1.0, 1.0, 1.0, 1.0, 1.0, 0.0, 1.0, 0.0, 1.0, 0.0, 1.0, 0.0, 1.0, 1.0, 1.0, 1.0, 1.0, 1.0, 1.0, 1.0, 0.0, 1.0, 0.0, 1.0, 0.0, 1.0, 0.0, 1.0, 1.0, 1.0, 1.0, 1.0, 1.0, 1.0, 1.0, 1.0, 0.0, 1.0, 0.0, 1.0, 0.0, 1.0, 0.0, 1.0, 0.0, 0.0, 0.0, 0.0, 0.0, 0.0, 0.0, 0.0, 0.0, 1.0, 0.0, 1.0, 0.0, 1.0, 0.0, 1.0, 1.0, 1.0, 1.0, 1.0, 1.0, 1.0, 1.0, 1.0, 1.0, 0.0, 1.0, 0.0, 1.0, 0.0, 1.0, 0.0, 1.0, 1.0, 1.0, 1.0, 1.0, 1.0, 1.0, 1.0, 0.0, 1.0, 0.0, 1.0, 0.0, 1.0, 0.0, 1.0, 1.0, 1.0, 1.0, 1.0, 1.0, 1.0, 1.0, 1.0, 0.0, 1.0, 0.0, 1.0, 0.0, 1.0, 0.0, 1.0, 0.0, 0.0, 0.0, 0.0, 0.0, 0.0, 0.0, 0.0, 0.0, 0.5022, 0.0, 0.0, 0.0, 0.0, 0.0, 0.5022, 0.0, 1.0, 0.0, 1.0, 0.0, 1.0, 0.0, 1.0, 1.0, 1.0, 1.0, 1.0, 1.0, 1.0, 1.0, 1.0, 1.0, 0.0, 1.0, 0.0, 1.0, 0.0, 1.0, 0.0, 1.0, 1.0, 1.0, 1.0, 1.0, 1.0, 1.0, 1.0, 0.0, 1.0, 0.0, 1.0, 0.0, 1.0, 0.0, 1.0, 1.0, 0.5022, 1.0, 1.0, 1.0, 1.0, 1.0, 0.5022, 1.0, 1.0, 1.0, 1.0, 1.0, 1.0, 1.0, 1.0, 0.0, 1.0, 0.0, 1.0, 0.0, 1.0, 0.0, 1.0, 0.0, 0.0, 0.0, 0.0, 0.0, 0.0, 0.0, 0.0, 0.0, 1.0, 0.0, 1.0, 0.0, 1.0, 0.0, 1.0, 0.2482, 1.0, 0.0, 1.0, 0.0, 1.0, 0.2483, 1.0, 1.0, 1.0, 1.0, 1.0, 1.0, 1.0, 1.0, 1.0, 1.0, 0.0, 1.0, 0.0, 1.0, 0.0, 1.0, 0.0, 0.0, 1.0, 0.0, 0.5022, 0.0, 0.5022, 0.0, 1.0, 1.0, 1.0, 1.0, 1.0, 1.0, 1.0, 1.0, 1.0, 0.5, 1.0, 0.5, 1.0, 0.5, 1.0, 0.5, 1.0, 0.0, 1.0, 0.0, 1.0, 0.0, 1.0, 0.0, 1.0, 0.75, 0.0, 1.0, 0.0, 1.0, 0.0, 0.75, 0.0, 1.0, 0.0, 1.0, 0.5022, 1.0, 0.5022, 1.0, 0.0, 1.0, 1.0, 1.0, 1.0, 1.0, 1.0, 1.0, 1.0, 0.0, 1.0, 0.0, 1.0, 0.0, 1.0, 0.0, 1.0, 0.0, 1.0, 0.0, 1.0, 0.0, 1.0, 0.0, 1.0, 0.0, 0.0, 0.0, 0.0, 0.0, 0.0, 0.0, 0.0, 0.0, 1.0, 0.0, 1.0, 0.0, 1.0, 0.0, 1.0, 0.75, 1.0, 0.5, 1.0, 0.5, 1.0, 0.75, 1.0, 1.0, 1.0, 1.0, 1.0, 1.0, 1.0, 1.0, 1.0, 1.0, 0.0, 1.0, 0.0, 1.0, 0.0, 1.0, 0.0, 1.0, 1.0, 1.0, 1.0, 1.0, 1.0, 1.0, 1.0, 1.0, 1.0, 1.0, 1.0, 1.0, 1.0, 1.0, 1.0, 0.0, 1.0, 0.0, 1.0, 0.0, 1.0, 0.0, 1.0, 1.0, 0.0, 1.0, 0.0, 1.0, 0.0, 1.0, 0.0, 0.0, 1.0, 0.0, 1.0, 0.0, 1.0, 0.0, 1.0, 0.5, 1.0, 0.5, 1.0, 0.5, 1.0, 0.5, 1.0, 1.0, 1.0, 1.0, 1.0, 1.0, 1.0, 1.0, 1.0, -2.401e-05, 0.0, 0.0, 0.0, 0.0, 0.0, -2.401e-05, 0.0, 1.0, 1.0, 1.0, 1.0, 1.0, 1.0, 1.0, 1.0, 0.0, 1.0, 0.0, 1.0, 0.0, 1.0, 0.0, 1.0, 1.0, 0.0, 1.0, 0.0, 1.0, 0.0, 1.0, 0.0, 1.0, 1.0, 1.0, 1.0, 1.0, 1.0, 1.0, 1.0, 0.0, 1.0, 0.0, 1.0, 0.0, 1.0, 0.0, 1.0, 1.0, 1.0, 1.0, 1.0, 1.0, 1.0, 1.0, 1.0, 0.0, 0.0, -2.401e-05, 0.0, -2.401e-05, 0.0, 0.0, 0.0, 0.0, 1.0, 0.0, 1.0, 0.0, 1.0, 0.0, 1.0, 0.0, 1.0, 0.0, 1.0, 0.0, 1.0, 0.0, 1.0, 1.0, 1.0, 1.0, 1.0, 1.0, 1.0, 1.0, 1.0, 1.0, 1.0, 1.0, 1.0, 1.0, 1.0, 1.0, 1.0, 0.0, 1.0, 0.0, 1.0, 0.0, 1.0, 0.0, 1.0, 0.0, 0.0, 0.0, 0.0, 0.0, 0.0, 0.0, 0.0, 0.0, 1.0, 0.0, 1.0, 0.0, 1.0, 0.0, 1.0, 1.0, 1.0, 1.0, 1.0, 1.0, 1.0, 1.0, 1.0, 1.0, 0.0, 1.0, 0.0, 1.0, 0.0, 1.0, 0.0, 1.0, 1.0, 1.0, 1.0, 1.0, 1.0, 1.0, 1.0, 0.0, 1.0, 0.0, 1.0, 0.0, 1.0, 0.0, 1.0, 1.0, 1.0, 1.0, 1.0, 1.0, 1.0, 1.0, 1.0, 0.0, 1.0, 0.0, 1.0, 0.0, 1.0, 0.0, 1.0, 0.0, 0.0, 0.0, 0.0, 0.0, 0.0, 0.0, 0.0, 0.0, 1.0, 0.0, 1.0, 0.0, 1.0, 0.0, 1.0, 1.0, 1.0, 1.0, 1.0, 1.0, 1.0, 1.0, 1.0, 1.0, 0.0, 1.0, 0.0, 1.0, 0.0, 1.0, 0.0, 0.2482, 0.0, 0.5, 0.0, 0.5, 0.0, 0.2482, 0.0, 1.0, 1.0, 1.0, 1.0, 1.0, 1.0, 1.0, 1.0, 0.0, 1.0, 0.0, 1.0, 0.0, 1.0, 0.0, 1.0, 1.0, 1.0, 1.0, 1.0, 1.0, 1.0, 1.0, 1.0, 0.0, 1.0, 0.0, 1.0, 0.0, 1.0, 0.0, 1.0, 0.0, 0.0, 0.0, 0.0, 0.0, 0.0, 0.0, 0.0, 0.0, 1.0, 0.0, 1.0, 0.0, 1.0, 0.0, 1.0, 0.75, 0.5022, 1.0, 0.5022, 1.0, 1.0, 0.75, 1.0, 0.75, 0.0, 1.0, 0.0, 1.0, 0.5022, 0.75, 0.5022, 0.2482, 0.0, -2.401e-05, 0.0, 0.0, 0.0, 0.2482, 0.0, 0.2482, 0.0, 0.0, 0.0, -2.401e-05, 0.0, 0.2482, 0.0, 0.2482, 0.0, 0.0, 0.0, 0.0, 0.0, 0.2482, 0.0, 0.2482, 0.0, 0.0, 0.0, 0.0, 0.0, 0.2482, 0.0, 0.2482, 0.0, 0.0, 0.0, 0.0, 0.0, 0.2482, 0.0, 0.2482, 0.0, 0.0, 0.0, 0.0, 0.0, 0.2482, 0.0, 0.2482, 0.0, 0.0, 0.0, 0.0, 0.0, 0.2482, 0.0, 0.2482, 0.0, 0.0, 0.0, 0.0, 0.0, 0.2482, 0.0, 0.2482, 0.0, 0.0, 0.0, 0.0, 0.0, 0.2482, 0.0, 0.75, 1.0, 1.0, 1.0, 1.0, 1.0, 0.75, 1.0, 0.75, 1.0, 1.0, 1.0, 1.0, 1.0, 0.75, 1.0, 0.75, 1.0, 1.0, 1.0, 1.0, 1.0, 0.75, 1.0, 0.75, 1.0, 1.0, 1.0, 1.0, 1.0, 0.75, 1.0, 0.75, 1.0, 1.0, 1.0, 1.0, 1.0, 0.75, 1.0, 0.75, 1.0, 1.0, 1.0, 1.0, 1.0, 0.75, 1.0, 0.2482, 1.0, 0.5, 1.0, 0.5, 1.0, 0.2484, 1.0, 0.2482, 1.0, 0.5, 1.0, 0.5, 1.0, 0.2482, 1.0, 0.2482, 1.0, 0.5, 1.0, 0.5, 1.0, 0.2482, 1.0, 0.2482, 1.0, 0.5, 1.0, 0.5, 1.0, 0.2482, 1.0, 0.2482, 1.0, 0.5, 1.0, 0.5, 1.0, 0.2482, 1.0, 0.2482, 1.0, 0.5, 1.0, 0.5, 1.0, 0.2482, 1.0, 0.75, 0.0, 0.5, 0.0, 0.5, 0.0, 0.75, 0.0, 0.75, 0.0, 0.5, 0.0, 0.5, 0.0, 0.75, 0.0, 0.75, 0.0, 0.5, 0.0, 0.5, 0.0, 0.75, 0.0, 0.75, 0.0, 0.5, 0.0, 0.5, 0.0, 0.75, 0.0, 0.75, 0.0, 0.5, 0.0, 0.5, 0.0, 0.75, 0.0, 0.75, 0.0, 0.5, 0.0, 0.5, 0.0, 0.75, 0.0, 0.75, 0.0, 0.5, 0.0, 0.5, 0.0, 0.75, 0.0, 0.75, 0.0, 0.5, 0.0, 0.5, 0.0, 0.75, 0.0, 0.75, 0.0, 0.5, 0.0, 0.5, 0.0, 0.75, 0.0, 0.2482, 0.0, 0.5, 0.0, 0.5, 0.5022, 0.2482, 0.5022, 0.2482, 0.5022, 0.5, 0.5022, 0.5, 1.0, 0.2482, 1.0, 1.0, 1.0, 1.0, 1.0, 1.0, 1.0, 1.0, 1.0, 1.0, 1.0, 1.0, 1.0, 1.0, 1.0, 1.0, 1.0, 1.0, 1.0, 1.0, 1.0, 1.0, 1.0, 1.0, 1.0, 1.0, 0.0, 1.0, 0.0, 1.0, 0.0, 1.0, 0.0, 1.0, 0.0, 1.0, 0.0, 1.0, 0.0, 1.0, 0.0, 1.0, 1.0, 1.0, 1.0, 1.0, 1.0, 1.0, 1.0, 1.0, 0.0, 1.0, 0.0, 1.0, 0.0, 1.0, 0.0, 1.0, 1.0, 1.0, 1.0, 1.0, 1.0, 1.0, 1.0, 0.0, 1.0, 0.0, 1.0, 0.0, 1.0, 0.0, 1.0, 0.0, 0.0, -2.401e-05, 0.0, -2.401e-05, 0.0, 0.0, 0.0, 0.0, 1.0, 0.0, 1.0, 0.0, 1.0, 0.0, 1.0, 0.0, 0.0, 0.0, 0.0, 0.0, 0.0, 0.0, 0.0, 0.0, 0.5022, 0.0, 0.0, 0.0, 0.0, 0.0, 0.5022, 1.0, 0.0, 1.0, 0.0, 1.0, 0.0, 1.0, 0.0, 0.0, 0.0, 0.0, 0.0, 0.0, 0.0, 0.0, 0.0, 1.0, 1.0, 1.0, 1.0, 1.0, 1.0, 1.0, 1.0, 1.0, 0.0, 1.0, 0.0, 1.0, 0.0, 1.0, 0.0, 0.0, 1.0, 0.0, 1.0, 0.0, 1.0, 0.0, 1.0, 1.0, 0.5022, 1.0, 1.0, 1.0, 1.0, 1.0, 0.5022, 0.0, 0.0, 0.0, 0.0, 0.0, 0.0, 0.0, 0.0, 0.2482, 0.0, 0.5, 0.0, 0.5, 0.0, 0.2482, 0.0, 1.0, 0.0, 1.0, 0.0, 1.0, 0.0, 1.0, 0.0, 0.0, 0.0, 0.0, 0.0, 0.0, 0.0, 0.0, 0.0, 1.0, 1.0, 1.0, 1.0, 1.0, 1.0, 1.0, 1.0, 0.0, 1.0, 0.0, 0.5022, 0.0, 0.5022, 0.0, 1.0, 0.75, 0.0, 1.0, 0.0, 1.0, 0.0, 0.75, 0.0, 1.0, 0.0, 1.0, 0.0, 1.0, 0.0, 1.0, 0.0, 0.0, 1.0, 0.0, 1.0, 0.0, 1.0, 0.0, 1.0, 1.0, 0.0, 1.0, 0.5022, 1.0, 0.5022, 1.0, 0.0, 0.0, 0.0, 0.0, 0.0, 0.0, 0.0, 0.0, 0.0, 1.0, 0.0, 1.0, 0.0, 1.0, 0.0, 1.0, 0.0, 0.0, 0.0, 0.0, 0.0, 0.0, 0.0, 0.0, 0.0, 1.0, 1.0, 1.0, 1.0, 1.0, 1.0, 1.0, 1.0, 1.0, 0.0, 1.0, 0.0, 1.0, 0.0, 1.0, 0.0, 0.0, 1.0, 0.0, 1.0, 0.0, 1.0, 0.0, 1.0, 1.0, 0.0, 1.0, 0.0, 1.0, 0.0, 1.0, 0.0, 1.0, 1.0, 1.0, 1.0, 1.0, 1.0, 1.0, 1.0, 0.75, 1.0, 0.5, 1.0, 0.5, 1.0, 0.75, 1.0, 0.2482, 1.0, 0.0, 1.0, 0.0, 1.0, 0.2483, 1.0, -2.401e-05, 0.0, 0.0, 0.0, 0.0, 0.0, -2.401e-05, 0.0, 0.0, 1.0, 0.0, 1.0, 0.0, 1.0, 0.0, 1.0, 0.0, 0.0, 0.0, 0.0, 0.0, 0.0, 0.0, 0.0, 0.0, 1.0, 0.0, 1.0, 0.0, 1.0, 0.0, 1.0, 0.0, 0.0, 0.0, 0.0, 0.0, 0.0, 0.0, 0.0, 0.0, 1.0, 0.0, 1.0, 0.0, 1.0, 0.0, 1.0, 1.0, 1.0, 1.0, 1.0, 1.0, 1.0, 1.0, 1.0, 0.0, 1.0, 0.0, 1.0, 0.0, 1.0, 0.0, 1.0, 1.0, 1.0, 1.0, 1.0, 1.0, 1.0, 1.0, 1.0, 0.2483, 0.0, 0.5, 0.0, 0.5, 0.0, 0.2482, 0.0, 1.0, 0.0, 1.0, 0.0, 1.0, 0.0, 1.0, 0.0, 1.0, 1.0, 1.0, 1.0, 1.0, 1.0, 1.0, 1.0, 0.0, 1.0, 0.0, 1.0, 0.0, 1.0, 0.0, 1.0, 0.0, 0.0, 0.0, 0.0, 0.0, 0.0, 0.0, 0.0, 0.0, 1.0, 0.0, 1.0, 0.0, 1.0, 0.0, 1.0, 1.0, 1.0, 1.0, 1.0, 1.0, 1.0, 1.0, 1.0, 0.0, 1.0, 0.0, 1.0, 0.0, 1.0, 0.0, 1.0, 1.0, 1.0, 1.0, 1.0, 1.0, 1.0, 1.0, 1.0, 1.0, 0.0, 1.0, 0.0, 1.0, 0.0, 1.0, 0.0, 1.0, 1.0, 1.0, 1.0, 1.0, 1.0, 1.0, 1.0, 0.0, 1.0, 0.0, 1.0, 0.0, 1.0, 0.0, 1.0, 0.0, 0.0, 0.0, 0.0, 0.0, 0.0, 0.0, 0.0, 0.0, 1.0, 0.0, 1.0, 0.0, 1.0, 0.0, 1.0, 1.0, 1.0, 1.0, 1.0, 1.0, 1.0, 1.0, 1.0, 1.0, 1.0, 1.0, 1.0, 1.0, 1.0, 1.0, 1.0, 0.0, 1.0, 0.0, 1.0, 0.0, 1.0, 0.0, 1.0, 0.0, 1.0, 0.0, 1.0, 0.0, 1.0, 0.0, 1.0, 0.0, 0.0, -2.401e-05, 0.0, -2.401e-05, 0.0, 0.0, 0.0, 1.0, 1.0, 1.0, 1.0, 1.0, 1.0, 1.0, 1.0, 0.0, 1.0, 0.0, 1.0, 0.0, 1.0, 0.0, 1.0, 1.0, 1.0, 1.0, 1.0, 1.0, 1.0, 1.0, 1.0, 1.0, 0.0, 1.0, 0.0, 1.0, 0.0, 1.0, 0.0, 0.0, 1.0, 0.0, 1.0, 0.0, 1.0, 0.0, 1.0, 1.0, 1.0, 1.0, 1.0, 1.0, 1.0, 1.0, 1.0, -2.401e-05, 0.0, 0.0, 0.0, 0.0, 0.0, -2.401e-05, 0.0, 1.0, 1.0, 1.0, 1.0, 1.0, 1.0, 1.0, 1.0, 0.5, 1.0, 0.5, 1.0, 0.5, 1.0, 0.5, 1.0, 0.0, 1.0, 0.0, 1.0, 0.0, 1.0, 0.0, 1.0, 1.0, 0.0, 1.0, 0.0, 1.0, 0.0, 1.0, 0.0, 0.0, 1.0, 0.0, 1.0, 0.0, 1.0, 0.0, 1.0, 1.0, 1.0, 1.0, 1.0, 1.0, 1.0, 1.0, 1.0, 1.0, 1.0, 1.0, 1.0, 1.0, 1.0, 1.0, 1.0, 1.0, 0.0, 1.0, 0.0, 1.0, 0.0, 1.0, 0.0, 1.0, 1.0, 1.0, 1.0, 1.0, 1.0, 1.0, 1.0, 0.75, 1.0, 0.5, 1.0, 0.5, 1.0, 0.75, 1.0, 0.0, 1.0, 0.0, 1.0, 0.0, 1.0, 0.0, 1.0, 0.0, 0.0, 0.0, 0.0, 0.0, 0.0, 0.0, 0.0, 0.0, 1.0, 0.0, 1.0, 0.0, 1.0, 0.0, 1.0, 0.0, 1.0, 0.0, 1.0, 0.0, 1.0, 0.0, 1.0, 1.0, 1.0, 1.0, 1.0, 1.0, 1.0, 1.0, 1.0, 1.0, 0.0, 1.0, 0.5022, 1.0, 0.5022, 1.0, 0.0, 0.75, 0.0, 1.0, 0.0, 1.0, 0.0, 0.75, 0.0, 0.0, 1.0, 0.0, 1.0, 0.0, 1.0, 0.0, 1.0, 0.5, 1.0, 0.5, 1.0, 0.5, 1.0, 0.5, 1.0, 1.0, 1.0, 1.0, 1.0, 1.0, 1.0, 1.0, 1.0, 0.0, 1.0, 0.0, 0.5022, 0.0, 0.5022, 0.0, 1.0, 1.0, 0.0, 1.0, 0.0, 1.0, 0.0, 1.0, 0.0, 1.0, 1.0, 1.0, 1.0, 1.0, 1.0, 1.0, 1.0, 0.2483, 1.0, 0.0, 1.0, 0.0, 1.0, 0.2482, 1.0, 0.0, 1.0, 0.0, 1.0, 0.0, 1.0, 0.0, 1.0, 0.0, 0.0, 0.0, 0.0, 0.0, 0.0, 0.0, 0.0, 0.0, 1.0, 0.0, 1.0, 0.0, 1.0, 0.0, 1.0, 1.0, 1.0, 1.0, 1.0, 1.0, 1.0, 1.0, 1.0, 1.0, 0.5022, 1.0, 1.0, 1.0, 1.0, 1.0, 0.5022, 0.0, 1.0, 0.0, 1.0, 0.0, 1.0, 0.0, 1.0, 1.0, 1.0, 1.0, 1.0, 1.0, 1.0, 1.0, 1.0, 1.0, 0.0, 1.0, 0.0, 1.0, 0.0, 1.0, 0.0, 1.0, 1.0, 1.0, 1.0, 1.0, 1.0, 1.0, 1.0, 0.0, 1.0, 0.0, 1.0, 0.0, 1.0, 0.0, 1.0, 0.0, 0.5022, 0.0, 0.0, 0.0, 0.0, 0.0, 0.5022, 0.0, 0.0, 0.0, 0.0, 0.0, 0.0, 0.0, 0.0, 0.0, 1.0, 0.0, 1.0, 0.0, 1.0, 0.0, 1.0, 1.0, 1.0, 1.0, 1.0, 1.0, 1.0, 1.0, 1.0, 0.0, 1.0, 0.0, 1.0, 0.0, 1.0, 0.0, 1.0, 1.0, 1.0, 1.0, 1.0, 1.0, 1.0, 1.0, 1.0, 1.0, 0.0, 1.0, 0.0, 1.0, 0.0, 1.0, 0.0, 1.0, 1.0, 1.0, 1.0, 1.0, 1.0, 1.0, 1.0, 0.0, 1.0, 0.0, 1.0, 0.0, 1.0, 0.0, 1.0, 0.0, 0.0, 0.0, 0.0, 0.0, 0.0, 0.0, 0.0, 0.0, 1.0, 0.0, 1.0, 0.0, 1.0, 0.0, 1.0, 1.0, 1.0, 1.0, 1.0, 1.0, 1.0, 1.0, 1.0, 0.0, 1.0, 0.0, 1.0, 0.0, 1.0, 0.0, 1.0, 1.0, 1.0, 1.0, 1.0, 1.0, 1.0, 1.0, 1.0, 1.0, 0.0, 1.0, 0.0, 1.0, 0.0, 1.0, 0.0, 1.0, 1.0, 1.0, 1.0, 1.0, 1.0, 1.0, 1.0, 0.5, 0.0, 0.75, 0.0, 0.75, 0.0, 0.5, 0.0, 1.0, 1.0, 0.75, 1.0, 0.75, 1.0, 1.0, 1.0, 1.0, 1.0, 0.75, 1.0, 0.75, 1.0, 1.0, 1.0, 0.5, 0.0, 0.75, 0.0, 0.75, 0.0, 0.5, 0.0, 1.0, 0.0, 0.75, 0.0, 0.75, 0.0, 1.0, 0.0, 1.0, 0.0, 0.75, 0.0, 0.75, 0.0, 1.0, 0.0, 1.0, 0.0, 0.75, 0.0, 0.75, 0.0, 1.0, 0.0, 1.0, 0.0, 0.75, 0.0, 0.75, 0.0, 1.0, 0.0, 1.0, 0.0, 0.75, 0.0, 0.75, 0.0, 1.0, 0.0, 1.0, 0.0, 0.75, 0.0, 0.75, 0.0, 1.0, 0.0, 1.0, 0.0, 0.75, 0.0, 0.75, 0.0, 1.0, 0.0, 1.0, 0.0, 0.75, 0.0, 0.75, 0.0, 1.0, 0.0, 1.0, 0.0, 0.75, 0.0, 0.75, 0.0, 1.0, 0.0, 0.5, 1.0, 0.75, 1.0, 0.75, 1.0, 0.5, 1.0, 0.5, 1.0, 0.75, 1.0, 0.75, 1.0, 0.5, 1.0, 0.5, 1.0, 0.75, 1.0, 0.75, 1.0, 0.5, 1.0, 0.5, 1.0, 0.75, 1.0, 0.75, 1.0, 0.5, 1.0, 0.5, 1.0, 0.75, 1.0, 0.75, 1.0, 0.5, 1.0, 0.5, 1.0, 0.75, 1.0, 0.75, 1.0, 0.5, 1.0, 0.5, 0.0, 0.75, 0.0, 0.75, 0.5022, 0.5, 0.5022, 0.5, 0.5022, 0.75, 0.5022, 0.75, 1.0, 0.5, 1.0, 1.0, 1.0, 0.75, 1.0, 0.75, 1.0, 1.0, 1.0, 0.5, 0.0, 0.75, 0.0, 0.75, 0.0, 0.5, 0.0, 0.5, 1.0, 0.75, 1.0, 0.75, 1.0, 0.5, 1.0, 0.5, 1.0, 0.75, 1.0, 0.75, 1.0, 0.5, 1.0, 0.5, 1.0, 0.75, 1.0, 0.75, 1.0, 0.5, 1.0, 0.5, 1.0, 0.75, 1.0, 0.75, 1.0, 0.5, 1.0, 0.5, 1.0, 0.75, 1.0, 0.75, 1.0, 0.5, 1.0, 0.5, 1.0, 0.75, 1.0, 0.75, 1.0, 0.5, 1.0, 0.5, 1.0, 0.75, 1.0, 0.75, 1.0, 0.5, 1.0, 0.5, 1.0, 0.75, 1.0, 0.75, 1.0, 0.5, 1.0, 0.5, 1.0, 0.75, 1.0, 0.75, 1.0, 0.5, 1.0, 0.5, 1.0, 0.75, 1.0, 0.75, 1.0, 0.5, 1.0, 0.5, 1.0, 0.75, 1.0, 0.75, 1.0, 0.5, 1.0, 0.5, 1.0, 0.75, 1.0, 0.75, 1.0, 0.5, 1.0, 0.5, 1.0, 0.75, 1.0, 0.75, 1.0, 0.5, 1.0, 0.5, 1.0, 0.75, 1.0, 0.75, 1.0, 0.5, 1.0, 0.5, 1.0, 0.75, 1.0, 0.75, 1.0, 0.5, 1.0, 0.5, 1.0, 0.75, 1.0, 0.75, 1.0, 0.5, 1.0, 0.5, 1.0, 0.75, 1.0, 0.75, 1.0, 0.5, 1.0, 0.5, 1.0, 0.75, 1.0, 0.75, 1.0, 0.5, 1.0, 0.5, 1.0, 0.75, 1.0, 0.75, 1.0, 0.5, 1.0, 0.5, 1.0, 0.75, 1.0, 0.75, 1.0, 0.5, 1.0, 0.5, 1.0, 0.75, 1.0, 0.75, 1.0, 0.5, 1.0, 0.5, 0.0, 0.75, 0.0, 0.75, 0.0, 0.5, 0.0, 1.0, 1.0, 0.75, 1.0, 0.75, 1.0, 1.0, 1.0, 1.0, 0.0, 1.0, 0.0, 1.0, 0.0, 1.0, 0.0, 1.0, 0.0, 1.0, 0.0, 1.0, 0.0, 1.0, 0.0, 1.0, 0.0, 1.0, 0.0, 1.0, 0.0, 1.0, 0.0, 1.0, 1.0, 1.0, 1.0, 1.0, 1.0, 1.0, 1.0, 1.0, 0.0, 1.0, 0.0, 1.0, 0.0, 1.0, 0.0, 1.0, 1.0, 1.0, 1.0, 1.0, 1.0, 1.0, 1.0, 1.0, 1.0, 1.0, 1.0, 1.0, 1.0, 1.0, 1.0, 1.0, 1.0, 1.0, 1.0, 1.0, 1.0, 1.0, 1.0, 1.0, 1.0, 1.0, 1.0, 1.0, 1.0, 1.0, 1.0, 1.0, 1.0, 1.0, 1.0, 1.0, 1.0, 1.0, 1.0, 1.0, 1.0, 1.0, 1.0, 1.0, 1.0, 1.0, 1.0, 1.0, 0.0, 1.0, 0.0, 1.0, 0.0, 1.0, 0.0, 1.0, 0.0, 1.0, 0.0, 1.0, 0.0, 1.0, 0.0, 1.0, 0.0, 1.0, 0.0, 1.0, 0.0, 1.0, 0.0, 1.0, 1.0, 1.0, 1.0, 1.0, 1.0, 1.0, 1.0, 1.0, 0.0, 1.0, 0.0, 1.0, 0.0, 1.0, 0.0, 1.0, 1.0, 1.0, 1.0, 1.0, 1.0, 1.0, 1.0, 1.0, 0.0, 1.0, 0.0, 1.0, 0.0, 1.0, 0.0, 1.0, 0.0, 1.0, 0.0, 1.0, 0.0, 1.0, 0.0, 1.0, 1.0, 1.0, 1.0, 1.0, 1.0, 1.0, 1.0, 1.0, 0.0, 1.0, 0.0, 1.0, 0.0, 1.0, 0.0, 1.0, 1.0, 1.0, 1.0, 1.0, 1.0, 1.0, 1.0, 1.0, 1.0, 1.0, 1.0, 1.0, 1.0, 1.0, 1.0, 1.0, 1.0, 1.0, 1.0, 1.0, 1.0, 1.0, 1.0, 1.0, 0.0, 1.0, 0.0, 1.0, 0.0, 1.0, 0.0, 1.0, 1.0, 1.0, 1.0, 1.0, 1.0, 1.0, 1.0, 1.0, 1.0, 1.0, 1.0, 1.0, 1.0, 1.0, 1.0, 1.0, 1.0, 1.0, 1.0, 1.0, 1.0, 1.0, 1.0, 1.0, 0.0, 1.0, 0.0, 1.0, 0.0, 1.0, 0.0, 1.0, 1.0, 1.0, 1.0, 1.0, 1.0, 1.0, 1.0, 1.0, 0.0, 1.0, 0.0, 1.0, 0.0, 1.0, 0.0, 1.0, 0.0, 1.0, 0.0, 1.0, 0.0, 1.0, 0.0, 1.0, 1.0, 1.0, 1.0, 1.0, 1.0, 1.0, 1.0, 1.0, 1.0, 1.0, 1.0, 1.0, 1.0, 1.0, 1.0, 1.0, 1.0, 1.0, 1.0, 1.0, 1.0, 1.0, 1.0, 1.0, 0.0, 1.0, 0.0, 1.0, 0.0, 1.0, 0.0, 1.0, 0.0, 1.0, 0.0, 1.0, 0.0, 1.0, 0.0, 1.0, 0.0, 1.0, 0.0, 1.0, 0.0, 1.0, 0.0, 1.0, 0.0, 1.0, 0.0, 1.0, 0.0, 1.0, 0.0, 1.0, 1.0, 1.0, 1.0, 1.0, 1.0, 1.0, 1.0, 1.0, 1.0, 1.0, 1.0, 1.0, 1.0, 1.0, 1.0, 1.0, 1.0, 1.0, 1.0, 1.0, 1.0, 1.0, 1.0, 1.0, 0.0, 1.0, 0.0, 1.0, 0.0, 1.0, 0.0, 1.0, 1.0, 1.0, 1.0, 1.0, 1.0, 1.0, 1.0, 1.0, 0.0, 1.0, 0.0, 1.0, 0.0, 1.0, 0.0, 1.0, 0.0, 1.0, 0.0, 1.0, 0.0, 1.0, 0.0, 1.0, 0.0, 1.0, 0.0, 1.0, 0.0, 1.0, 0.0, 1.0, 0.0, 1.0, 0.0, 1.0, 0.0, 1.0, 0.0, 1.0, 1.0, 1.0, 1.0, 1.0, 1.0, 1.0, 1.0, 1.0, 0.0, 1.0, 0.0, 1.0, 0.0, 1.0, 0.0, 1.0, 0.0, 1.0, 0.0, 1.0, 0.0, 1.0, 0.0, 1.0, 1.0, 1.0, 1.0, 1.0, 1.0, 1.0, 1.0, 1.0, 1.0, 1.0, 1.0, 1.0, 1.0, 1.0, 1.0, 1.0, 0.0, 1.0, 0.0, 1.0, 0.0, 1.0, 0.0, 1.0, 0.0, 1.0, 0.0, 1.0, 0.0, 1.0, 0.0, 1.0, 1.0, 1.0, 1.0, 1.0, 1.0, 1.0, 1.0, 1.0, 0.0, 1.0, 0.0, 1.0, 0.0, 1.0, 0.0, 1.0, 1.0, 1.0, 1.0, 1.0, 1.0, 1.0, 1.0, 1.0, 0.0, 1.0, 0.0, 1.0, 0.0, 1.0, 0.0, 1.0, 0.0, 1.0, 0.0, 1.0, 0.0, 1.0, 0.0, 1.0, 1.0, 1.0, 1.0, 1.0, 1.0, 1.0, 1.0, 1.0, 1.0, 1.0, 1.0, 1.0, 1.0, 1.0, 1.0, 1.0, 1.0, 1.0, 1.0, 1.0, 1.0, 1.0, 1.0, 1.0, 0.0, 1.0, 0.0, 1.0, 0.0, 1.0, 0.0, 1.0, 0.0, 1.0, 0.0, 1.0, 0.0, 1.0, 0.0, 1.0, 0.0, 1.0, 0.0, 1.0, 0.0, 1.0, 0.0, 1.0, 0.0, 1.0, 0.0, 1.0, 0.0, 1.0, 0.0, 1.0, 0.0, 1.0, 0.0, 1.0, 0.0, 1.0, 0.0, 1.0, 0.0, 1.0, 0.0, 1.0, 0.0, 1.0, 0.0, 1.0, 0.0, 1.0, 0.0, 1.0, 0.0, 1.0, 0.0, 1.0, 0.0, 1.0, 0.0, 1.0, 0.0, 1.0, 0.0, 1.0, 0.0, 1.0, 0.0, 1.0, 0.0, 1.0, 0.0, 1.0, 0.0, 1.0, 0.0, 1.0, 0.0, 1.0, 0.0, 1.0, 0.0, 1.0, 0.0, 1.0, 0.0, 1.0, 0.0, 1.0, 0.0, 1.0, 0.0, 1.0, 0.0, 1.0, 0.0, 1.0, 0.0, 1.0, 0.0, 1.0, 0.0, 1.0, 0.0, 1.0, 0.0, 1.0, 0.0, 1.0, 0.0, 1.0, 0.0, 1.0, 0.0, 1.0, 0.0, 1.0, 0.0, 1.0, 0.0, 1.0, 0.0, 1.0, 0.0, 1.0, 0.0, 1.0, 0.0, 1.0, 0.0, 1.0, 0.0, 1.0, 0.0, 1.0, 0.0, 1.0, 0.0, 1.0, 0.0, 1.0, 0.0, 1.0, 0.0, 1.0, 0.0, 1.0, 0.0, 1.0, 0.0, 1.0, 0.0, 1.0, 0.0, 1.0, 0.0, 1.0, 0.0, 1.0, 0.0, 1.0, 0.0, 1.0, 0.0, 1.0, 0.0, 1.0, 0.0, 1.0, 0.0, 1.0, 0.0, 1.0, 0.0, 1.0, 0.0, 1.0, 0.0, 1.0, 0.0, 1.0, 0.0, 1.0, 0.0, 1.0, 0.0, 1.0, 0.0, 1.0, 0.0, 1.0, 0.0, 1.0, 0.0, 1.0, 0.0, 1.0, 0.0, 1.0, 0.0, 1.0, 1.0, 1.0, 1.0, 1.0, 1.0, 1.0, 1.0, 1.0, 1.0, 1.0, 1.0, 1.0, 1.0, 1.0, 1.0, 1.0, 1.0, 1.0, 1.0, 1.0, 1.0, 1.0, 1.0, 1.0, 1.0, 1.0, 1.0, 1.0, 1.0, 1.0, 1.0, 1.0, 1.0, 1.0, 1.0, 1.0, 1.0, 1.0, 1.0, 1.0, 1.0, 1.0, 1.0, 1.0, 1.0, 1.0, 1.0, 1.0, 1.0, 1.0, 1.0, 1.0, 1.0, 1.0, 1.0, 1.0, 1.0, 1.0, 1.0, 1.0, 1.0, 1.0, 1.0, 1.0, 1.0, 1.0, 1.0, 1.0, 1.0, 1.0, 1.0, 1.0, 1.0, 1.0, 1.0, 1.0, 1.0, 1.0, 1.0, 1.0, 1.0, 1.0, 1.0, 1.0, 1.0, 1.0, 1.0, 1.0, 1.0, 1.0, 1.0, 1.0, 1.0, 1.0, 1.0, 1.0, 1.0, 1.0, 1.0, 1.0, 1.0, 1.0, 1.0, 1.0, 1.0, 1.0, 1.0, 1.0, 1.0, 1.0, 1.0, 1.0, 1.0, 1.0, 1.0, 1.0, 1.0, 1.0, 1.0, 1.0, 1.0, 1.0, 1.0, 1.0, 1.0, 1.0, 1.0, 1.0, 1.0, 1.0, 1.0, 1.0, 1.0, 1.0, 1.0, 1.0, 1.0, 1.0, 1.0, 1.0, 1.0, 1.0, 1.0, 1.0, 1.0, 1.0, 1.0, 1.0, 1.0, 1.0, 1.0, 1.0, 1.0, 1.0, 1.0, 1.0, 1.0, 1.0, 1.0, 1.0, 1.0, 1.0, 1.0, 1.0, 1.0, 1.0, 1.0, 1.0, 1.0, 1.0, 1.0, 1.0, 1.0, 1.0, 1.0, 1.0, 1.0, 1.0, 1.0, 1.0, 1.0, 1.0, 1.0, 1.0, 1.0, 1.0, 1.0, 1.0, 1.0, 1.0, 1.0, 0.5, 1.0, 0.2483, 1.0, 0.2482, 1.0, 0.5, 1.0, 0.0, 0.0, 0.2483, 0.0, 0.2482, 0.0, 0.0, 0.0, 0.5, 1.0, 0.2482, 1.0, 0.2483, 1.0, 0.5, 1.0, 0.0, 0.0, 0.2482, 0.0, 0.2482, 0.0, 0.0, 0.0, 0.0, 0.5022, 0.2482, 0.5022, 0.2482, 1.0, 0.0, 1.0, 0.0, 0.0, 0.2482, 0.0, 0.2482, 0.5022, 0.0, 0.5022, 0.0, 1.0, 0.2482, 1.0, 0.2482, 1.0, 0.0, 1.0, 0.0, 1.0, 0.2482, 1.0, 0.2482, 1.0, 0.0, 1.0, 0.0, 1.0, 0.2482, 1.0, 0.2482, 1.0, 0.0, 1.0, 0.0, 1.0, 0.2482, 1.0, 0.2482, 1.0, 0.0, 1.0, 0.0, 1.0, 0.2482, 1.0, 0.2482, 1.0, 0.0, 1.0, 0.0, 1.0, 0.2482, 1.0, 0.2484, 1.0, 0.0, 1.0, 0.5, 0.0, 0.2482, 0.0, 0.2482, 0.0, 0.5, 0.0, 0.5, 0.0, 0.2482, 0.0, 0.2482, 0.0, 0.5, 0.0, 0.5, 0.0, 0.2482, 0.0, 0.2482, 0.0, 0.5, 0.0, 0.5, 0.0, 0.2482, 0.0, 0.2482, 0.0, 0.5, 0.0, 0.5, 0.0, 0.2482, 0.0, 0.2482, 0.0, 0.5, 0.0, 0.5, 0.0, 0.2482, 0.0, 0.2482, 0.0, 0.5, 0.0, 0.5, 0.0, 0.2482, 0.0, 0.2482, 0.0, 0.5, 0.0, 0.5, 0.0, 0.2482, 0.0, 0.2482, 0.0, 0.5, 0.0, 0.5, 0.0, 0.2482, 0.0, 0.2482, 0.0, 0.5, 0.0, 0.0, 0.0, 0.2482, 0.0, 0.2482, 0.0, 0.0, 0.0, 0.5, 1.0, 0.2482, 1.0, 0.2483, 1.0, 0.5, 1.0, 0.0, 1.0, 0.248, 1.0, 0.2483, 1.0, 0.0, 1.0, 0.0, 0.0, 0.2482, 0.0, 0.2482, 0.0, 0.0, 0.0, 0.0, 1.0, 0.2482, 1.0, 0.2482, 1.0, 0.0, 1.0, 0.0, 1.0, 0.2482, 1.0, 0.2482, 1.0, 0.0, 1.0, 0.0, 1.0, 0.2482, 1.0, 0.2482, 1.0, 0.0, 1.0, 0.0, 1.0, 0.2482, 1.0, 0.2482, 1.0, 0.0, 1.0, 0.0, 1.0, 0.2482, 1.0, 0.2482, 1.0, 0.0, 1.0, 0.0, 1.0, 0.2482, 1.0, 0.2482, 1.0, 0.0, 1.0, 0.0, 1.0, 0.2482, 1.0, 0.2482, 1.0, 0.0, 1.0, 0.0, 1.0, 0.2482, 1.0, 0.2482, 1.0, 0.0, 1.0, 0.0, 1.0, 0.2482, 1.0, 0.2482, 1.0, 0.0, 1.0, 0.0, 1.0, 0.2482, 1.0, 0.2482, 1.0, 0.0, 1.0, 0.0, 1.0, 0.2482, 1.0, 0.2482, 1.0, 0.0, 1.0, 0.0, 1.0, 0.2482, 1.0, 0.2482, 1.0, 0.0, 1.0, 0.0, 1.0, 0.2482, 1.0, 0.2482, 1.0, 0.0, 1.0, 0.0, 1.0, 0.2482, 1.0, 0.2482, 1.0, 0.0, 1.0, 0.0, 1.0, 0.2482, 1.0, 0.2483, 1.0, 0.0, 1.0, 0.0, 1.0, 0.2483, 1.0, 0.2482, 1.0, 0.0, 1.0, 0.0, 1.0, 0.2482, 1.0, 0.2482, 1.0, 0.0, 1.0, 0.0, 1.0, 0.2482, 1.0, 0.2482, 1.0, 0.0, 1.0, 0.0, 1.0, 0.2482, 1.0, 0.2485, 1.0, 0.0, 1.0, 0.0, 1.0, 0.2485, 1.0, 0.248, 1.0, 0.0, 1.0, 0.5, 1.0, 0.2483, 1.0, 0.2484, 1.0, 0.5, 1.0])
me_plane.update()

# ---- objects
ob_light = bpy.data.objects.new('Light', light_light)
ob_camera = bpy.data.objects.new('Camera', cam_camera)
ob_empty = bpy.data.objects.new('Empty', None)
ob_empty_001 = bpy.data.objects.new('Empty.001', None)
ob_plane = bpy.data.objects.new('Plane', me_plane)

# ---- transforms, parenting, visibility, modifiers, constraints
ob_light.location = (4.076, 1.005, 5.904)
ob_light.rotation_euler = (0.6503, 0.05522, 1.866)
ob_light.lock_rotations_4d = False
ob_light.empty_display_type = 'ARROWS'
ob_light.color = (0.0, 0.0, 0.0, 0.0)
ob_light.lineart.crease_threshold = 0.0
ob_camera.location = (7.359, -6.926, 4.958)
ob_camera.rotation_euler = (1.109, 0.0, 0.8149)
ob_camera.lock_rotations_4d = False
ob_camera.empty_display_type = 'ARROWS'
ob_camera.color = (0.0, 0.0, 0.0, 0.0)
ob_camera.display_type = 'WIRE'
ob_camera.lineart.crease_threshold = 0.0
ob_empty.location = (0.0, 0.0, 0.0)
ob_empty.rotation_euler = (1.571, -0.0, 1.571)
ob_empty.empty_display_type = 'IMAGE'
ob_empty.empty_display_size = 5.0
ob_empty.empty_image_depth = 'BACK'
ob_empty.show_empty_image_perspective = False
ob_empty.empty_image_side = 'FRONT'
ob_empty_001.location = (1.701, 0.0, 0.0)
ob_empty_001.rotation_euler = (1.571, 0.0, 3.142)
ob_empty_001.empty_display_type = 'IMAGE'
ob_empty_001.empty_display_size = 5.0
ob_empty_001.empty_image_depth = 'BACK'
ob_empty_001.show_empty_image_perspective = False
ob_empty_001.empty_image_side = 'FRONT'
ob_plane.location = (0.0, 0.0, 0.0)
ob_plane.rotation_euler = (0.0, 1.571, 0.0)
_m = ob_plane.modifiers.new('Mirror', 'MIRROR')
_m.use_axis = (False, False, True)
_m.use_clip = True

# ---- collection membership
col_collection.objects.link(ob_light)
col_collection.objects.link(ob_camera)
col_collection.objects.link(ob_empty)
col_collection.objects.link(ob_empty_001)
col_collection.objects.link(ob_plane)

# ---- scene / render settings (as saved in the file)
scene.camera = ob_camera
scene.frame_start = 1; scene.frame_end = 250; scene.frame_set(0)
scene.render.engine = 'BLENDER_EEVEE_NEXT'
scene.cycles.sampling_pattern = 'TABULATED_SOBOL'
bpy.context.view_layer.update()
